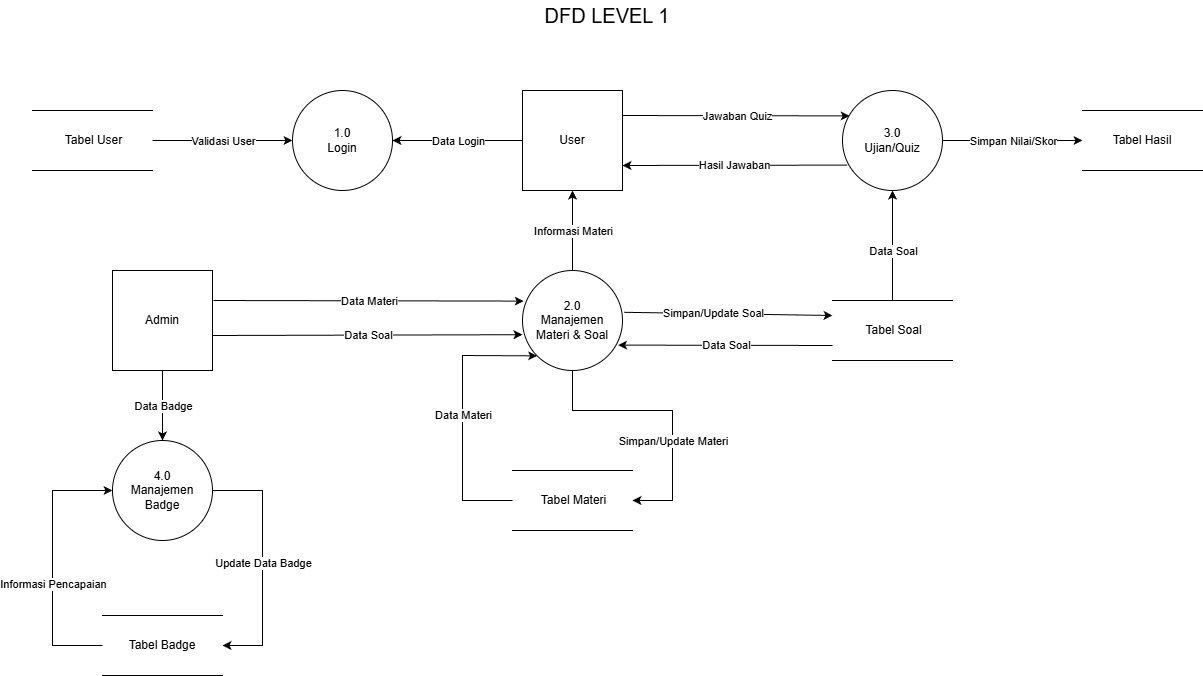

The diagram above was exported from draw.io. Its source (the exported page's mxGraphModel, read from the mxfile embedded in the PNG):
<mxGraphModel dx="1226" dy="1887" grid="1" gridSize="10" guides="1" tooltips="1" connect="1" arrows="1" fold="1" page="1" pageScale="1" pageWidth="827" pageHeight="1169" math="0" shadow="0">
  <root>
    <mxCell id="0" />
    <mxCell id="1" parent="0" />
    <mxCell id="V2Tnmre3-fcDMY3XFfRB-1" parent="1" style="whiteSpace=wrap;html=1;aspect=fixed;" value="Admin" vertex="1">
      <mxGeometry height="100" width="100" x="180" y="210" as="geometry" />
    </mxCell>
    <mxCell id="V2Tnmre3-fcDMY3XFfRB-2" parent="1" style="whiteSpace=wrap;html=1;aspect=fixed;" value="User" vertex="1">
      <mxGeometry height="100" width="100" x="590" y="30" as="geometry" />
    </mxCell>
    <mxCell id="V2Tnmre3-fcDMY3XFfRB-3" parent="1" style="ellipse;whiteSpace=wrap;html=1;aspect=fixed;" value="1.0&lt;div&gt;Login&lt;/div&gt;" vertex="1">
      <mxGeometry height="100" width="100" x="360" y="30" as="geometry" />
    </mxCell>
    <mxCell id="V2Tnmre3-fcDMY3XFfRB-5" parent="1" style="ellipse;whiteSpace=wrap;html=1;aspect=fixed;" value="&lt;div&gt;2.0&lt;/div&gt;&lt;div&gt;Manajemen Materi &amp;amp; Soal&lt;/div&gt;" vertex="1">
      <mxGeometry height="100" width="100" x="590" y="210" as="geometry" />
    </mxCell>
    <mxCell id="V2Tnmre3-fcDMY3XFfRB-6" edge="1" parent="1" source="V2Tnmre3-fcDMY3XFfRB-2" style="endArrow=classic;html=1;rounded=0;exitX=0;exitY=0.5;exitDx=0;exitDy=0;entryX=1;entryY=0.5;entryDx=0;entryDy=0;" target="V2Tnmre3-fcDMY3XFfRB-3" value="">
      <mxGeometry relative="1" as="geometry">
        <mxPoint x="500" y="320" as="sourcePoint" />
        <mxPoint x="600" y="320" as="targetPoint" />
      </mxGeometry>
    </mxCell>
    <mxCell id="V2Tnmre3-fcDMY3XFfRB-7" connectable="0" parent="V2Tnmre3-fcDMY3XFfRB-6" style="edgeLabel;resizable=0;html=1;;align=center;verticalAlign=middle;" value="Data Login" vertex="1">
      <mxGeometry relative="1" as="geometry" />
    </mxCell>
    <mxCell id="V2Tnmre3-fcDMY3XFfRB-8" edge="1" parent="1" style="endArrow=classic;html=1;rounded=0;entryX=0.012;entryY=0.306;entryDx=0;entryDy=0;entryPerimeter=0;" target="V2Tnmre3-fcDMY3XFfRB-5" value="">
      <mxGeometry relative="1" as="geometry">
        <mxPoint x="281" y="240" as="sourcePoint" />
        <mxPoint x="460" y="320" as="targetPoint" />
      </mxGeometry>
    </mxCell>
    <mxCell id="V2Tnmre3-fcDMY3XFfRB-9" connectable="0" parent="V2Tnmre3-fcDMY3XFfRB-8" style="edgeLabel;resizable=0;html=1;;align=center;verticalAlign=middle;" value="Data Materi" vertex="1">
      <mxGeometry relative="1" as="geometry" />
    </mxCell>
    <mxCell id="V2Tnmre3-fcDMY3XFfRB-10" edge="1" parent="1" source="V2Tnmre3-fcDMY3XFfRB-1" style="endArrow=classic;html=1;rounded=0;exitX=1.004;exitY=0.65;exitDx=0;exitDy=0;entryX=0;entryY=0.642;entryDx=0;entryDy=0;entryPerimeter=0;exitPerimeter=0;" target="V2Tnmre3-fcDMY3XFfRB-5" value="">
      <mxGeometry relative="1" as="geometry">
        <mxPoint x="360" y="320" as="sourcePoint" />
        <mxPoint x="460" y="320" as="targetPoint" />
      </mxGeometry>
    </mxCell>
    <mxCell id="V2Tnmre3-fcDMY3XFfRB-11" connectable="0" parent="V2Tnmre3-fcDMY3XFfRB-10" style="edgeLabel;resizable=0;html=1;;align=center;verticalAlign=middle;" value="Data Soal" vertex="1">
      <mxGeometry relative="1" as="geometry" />
    </mxCell>
    <mxCell id="V2Tnmre3-fcDMY3XFfRB-12" edge="1" parent="1" source="V2Tnmre3-fcDMY3XFfRB-5" style="endArrow=classic;html=1;rounded=0;entryX=0.5;entryY=1;entryDx=0;entryDy=0;exitX=0.5;exitY=0;exitDx=0;exitDy=0;" target="V2Tnmre3-fcDMY3XFfRB-2" value="">
      <mxGeometry relative="1" as="geometry">
        <mxPoint x="360" y="320" as="sourcePoint" />
        <mxPoint x="460" y="320" as="targetPoint" />
      </mxGeometry>
    </mxCell>
    <mxCell id="V2Tnmre3-fcDMY3XFfRB-13" connectable="0" parent="V2Tnmre3-fcDMY3XFfRB-12" style="edgeLabel;resizable=0;html=1;;align=center;verticalAlign=middle;" value="Informasi Materi" vertex="1">
      <mxGeometry relative="1" as="geometry" />
    </mxCell>
    <mxCell id="V2Tnmre3-fcDMY3XFfRB-14" parent="1" style="ellipse;whiteSpace=wrap;html=1;aspect=fixed;" value="&lt;div&gt;3.0 &lt;/div&gt;&lt;div&gt;Ujian/Quiz&lt;/div&gt;" vertex="1">
      <mxGeometry height="100" width="100" x="910" y="30" as="geometry" />
    </mxCell>
    <mxCell id="V2Tnmre3-fcDMY3XFfRB-15" edge="1" parent="1" source="V2Tnmre3-fcDMY3XFfRB-2" style="endArrow=classic;html=1;rounded=0;exitX=1;exitY=0.25;exitDx=0;exitDy=0;entryX=0.072;entryY=0.254;entryDx=0;entryDy=0;entryPerimeter=0;" target="V2Tnmre3-fcDMY3XFfRB-14" value="">
      <mxGeometry relative="1" as="geometry">
        <mxPoint x="360" y="220" as="sourcePoint" />
        <mxPoint x="460" y="220" as="targetPoint" />
      </mxGeometry>
    </mxCell>
    <mxCell id="V2Tnmre3-fcDMY3XFfRB-16" connectable="0" parent="V2Tnmre3-fcDMY3XFfRB-15" style="edgeLabel;resizable=0;html=1;;align=center;verticalAlign=middle;" value="Jawaban Quiz" vertex="1">
      <mxGeometry relative="1" as="geometry" />
    </mxCell>
    <mxCell id="V2Tnmre3-fcDMY3XFfRB-17" edge="1" parent="1" source="V2Tnmre3-fcDMY3XFfRB-14" style="endArrow=classic;html=1;rounded=0;exitX=0.048;exitY=0.746;exitDx=0;exitDy=0;entryX=1;entryY=0.75;entryDx=0;entryDy=0;exitPerimeter=0;" target="V2Tnmre3-fcDMY3XFfRB-2" value="">
      <mxGeometry relative="1" as="geometry">
        <mxPoint x="360" y="220" as="sourcePoint" />
        <mxPoint x="460" y="220" as="targetPoint" />
      </mxGeometry>
    </mxCell>
    <mxCell id="V2Tnmre3-fcDMY3XFfRB-18" connectable="0" parent="V2Tnmre3-fcDMY3XFfRB-17" style="edgeLabel;resizable=0;html=1;;align=center;verticalAlign=middle;" value="Hasil Jawaban" vertex="1">
      <mxGeometry relative="1" as="geometry" />
    </mxCell>
    <mxCell id="V2Tnmre3-fcDMY3XFfRB-19" parent="1" style="ellipse;whiteSpace=wrap;html=1;aspect=fixed;" value="&lt;div&gt;&lt;span style=&quot;background-color: transparent; color: light-dark(rgb(0, 0, 0), rgb(255, 255, 255));&quot;&gt;4.0&lt;/span&gt;&lt;/div&gt;&lt;div&gt;Manajemen Badge&lt;/div&gt;" vertex="1">
      <mxGeometry height="100" width="100" x="180" y="380" as="geometry" />
    </mxCell>
    <mxCell id="V2Tnmre3-fcDMY3XFfRB-20" edge="1" parent="1" source="V2Tnmre3-fcDMY3XFfRB-1" style="endArrow=classic;html=1;rounded=0;exitX=0.5;exitY=1;exitDx=0;exitDy=0;entryX=0.5;entryY=0;entryDx=0;entryDy=0;" target="V2Tnmre3-fcDMY3XFfRB-19" value="">
      <mxGeometry relative="1" as="geometry">
        <mxPoint x="360" y="220" as="sourcePoint" />
        <mxPoint x="460" y="220" as="targetPoint" />
      </mxGeometry>
    </mxCell>
    <mxCell id="V2Tnmre3-fcDMY3XFfRB-21" connectable="0" parent="V2Tnmre3-fcDMY3XFfRB-20" style="edgeLabel;resizable=0;html=1;;align=center;verticalAlign=middle;" value="Data Badge" vertex="1">
      <mxGeometry relative="1" as="geometry" />
    </mxCell>
    <mxCell id="V2Tnmre3-fcDMY3XFfRB-27" parent="1" style="shape=partialRectangle;whiteSpace=wrap;html=1;left=0;right=0;fillColor=none;" value="&amp;nbsp;Tabel User" vertex="1">
      <mxGeometry height="60" width="120" x="100" y="50" as="geometry" />
    </mxCell>
    <mxCell id="V2Tnmre3-fcDMY3XFfRB-28" edge="1" parent="1" source="V2Tnmre3-fcDMY3XFfRB-27" style="endArrow=classic;html=1;rounded=0;exitX=1;exitY=0.5;exitDx=0;exitDy=0;entryX=0;entryY=0.5;entryDx=0;entryDy=0;" target="V2Tnmre3-fcDMY3XFfRB-3" value="">
      <mxGeometry relative="1" as="geometry">
        <mxPoint x="360" y="220" as="sourcePoint" />
        <mxPoint x="460" y="220" as="targetPoint" />
      </mxGeometry>
    </mxCell>
    <mxCell id="V2Tnmre3-fcDMY3XFfRB-29" connectable="0" parent="V2Tnmre3-fcDMY3XFfRB-28" style="edgeLabel;resizable=0;html=1;;align=center;verticalAlign=middle;" value="Validasi User" vertex="1">
      <mxGeometry relative="1" as="geometry" />
    </mxCell>
    <mxCell id="V2Tnmre3-fcDMY3XFfRB-31" parent="1" style="shape=partialRectangle;whiteSpace=wrap;html=1;left=0;right=0;fillColor=none;" value="&amp;nbsp;Tabel Materi" vertex="1">
      <mxGeometry height="60" width="120" x="580" y="410" as="geometry" />
    </mxCell>
    <mxCell id="RNSNw7DJKVc99Nuy47Os-1" edge="1" parent="1" source="V2Tnmre3-fcDMY3XFfRB-32" style="edgeStyle=orthogonalEdgeStyle;rounded=0;orthogonalLoop=1;jettySize=auto;html=1;" target="V2Tnmre3-fcDMY3XFfRB-14" value="">
      <mxGeometry relative="1" as="geometry" />
    </mxCell>
    <mxCell id="RNSNw7DJKVc99Nuy47Os-2" connectable="0" parent="RNSNw7DJKVc99Nuy47Os-1" style="edgeLabel;html=1;align=center;verticalAlign=middle;resizable=0;points=[];" value="Data Soal" vertex="1">
      <mxGeometry relative="1" x="-0.1782" y="-2" as="geometry">
        <mxPoint x="-2" y="-5" as="offset" />
      </mxGeometry>
    </mxCell>
    <mxCell id="V2Tnmre3-fcDMY3XFfRB-32" parent="1" style="shape=partialRectangle;whiteSpace=wrap;html=1;left=0;right=0;fillColor=none;" value="&amp;nbsp;Tabel Soal" vertex="1">
      <mxGeometry height="60" width="120" x="900" y="240" as="geometry" />
    </mxCell>
    <mxCell id="V2Tnmre3-fcDMY3XFfRB-33" edge="1" parent="1" source="V2Tnmre3-fcDMY3XFfRB-5" style="endArrow=classic;html=1;rounded=0;exitX=0.5;exitY=1;exitDx=0;exitDy=0;entryX=1;entryY=0.5;entryDx=0;entryDy=0;" target="V2Tnmre3-fcDMY3XFfRB-31" value="">
      <mxGeometry relative="1" as="geometry">
        <Array as="points">
          <mxPoint x="640" y="350" />
          <mxPoint x="740" y="350" />
          <mxPoint x="740" y="440" />
        </Array>
        <mxPoint x="360" y="320" as="sourcePoint" />
        <mxPoint x="460" y="320" as="targetPoint" />
      </mxGeometry>
    </mxCell>
    <mxCell id="V2Tnmre3-fcDMY3XFfRB-34" connectable="0" parent="V2Tnmre3-fcDMY3XFfRB-33" style="edgeLabel;resizable=0;html=1;;align=center;verticalAlign=middle;" value="Simpan/Update Materi" vertex="1">
      <mxGeometry relative="1" as="geometry">
        <mxPoint x="5" y="30" as="offset" />
      </mxGeometry>
    </mxCell>
    <mxCell id="V2Tnmre3-fcDMY3XFfRB-35" edge="1" parent="1" source="V2Tnmre3-fcDMY3XFfRB-5" style="endArrow=classic;html=1;rounded=0;entryX=0;entryY=0.25;entryDx=0;entryDy=0;exitX=1.016;exitY=0.418;exitDx=0;exitDy=0;exitPerimeter=0;" target="V2Tnmre3-fcDMY3XFfRB-32" value="">
      <mxGeometry relative="1" as="geometry">
        <Array as="points" />
        <mxPoint x="760" y="140" as="sourcePoint" />
        <mxPoint x="460" y="320" as="targetPoint" />
      </mxGeometry>
    </mxCell>
    <mxCell id="V2Tnmre3-fcDMY3XFfRB-36" connectable="0" parent="V2Tnmre3-fcDMY3XFfRB-35" style="edgeLabel;resizable=0;html=1;;align=center;verticalAlign=middle;" value="Simpan/Update Soal" vertex="1">
      <mxGeometry relative="1" as="geometry">
        <mxPoint x="-16" y="-1" as="offset" />
      </mxGeometry>
    </mxCell>
    <mxCell id="V2Tnmre3-fcDMY3XFfRB-37" edge="1" parent="1" source="V2Tnmre3-fcDMY3XFfRB-31" style="endArrow=classic;html=1;rounded=0;exitX=0;exitY=0.5;exitDx=0;exitDy=0;entryX=0;entryY=1;entryDx=0;entryDy=0;" target="V2Tnmre3-fcDMY3XFfRB-5" value="">
      <mxGeometry relative="1" as="geometry">
        <Array as="points">
          <mxPoint x="530" y="440" />
          <mxPoint x="530" y="295" />
        </Array>
        <mxPoint x="360" y="320" as="sourcePoint" />
        <mxPoint x="460" y="320" as="targetPoint" />
      </mxGeometry>
    </mxCell>
    <mxCell id="V2Tnmre3-fcDMY3XFfRB-38" connectable="0" parent="V2Tnmre3-fcDMY3XFfRB-37" style="edgeLabel;resizable=0;html=1;;align=center;verticalAlign=middle;" value="Data Materi" vertex="1">
      <mxGeometry relative="1" as="geometry" />
    </mxCell>
    <mxCell id="V2Tnmre3-fcDMY3XFfRB-39" edge="1" parent="1" source="V2Tnmre3-fcDMY3XFfRB-32" style="endArrow=classic;html=1;rounded=0;exitX=0;exitY=0.75;exitDx=0;exitDy=0;entryX=0.956;entryY=0.746;entryDx=0;entryDy=0;entryPerimeter=0;" target="V2Tnmre3-fcDMY3XFfRB-5" value="">
      <mxGeometry relative="1" as="geometry">
        <mxPoint x="360" y="320" as="sourcePoint" />
        <mxPoint x="460" y="320" as="targetPoint" />
      </mxGeometry>
    </mxCell>
    <mxCell id="V2Tnmre3-fcDMY3XFfRB-40" connectable="0" parent="V2Tnmre3-fcDMY3XFfRB-39" style="edgeLabel;resizable=0;html=1;;align=center;verticalAlign=middle;" value="Data Soal" vertex="1">
      <mxGeometry relative="1" as="geometry" />
    </mxCell>
    <mxCell id="V2Tnmre3-fcDMY3XFfRB-41" parent="1" style="shape=partialRectangle;whiteSpace=wrap;html=1;left=0;right=0;fillColor=none;" value="Tabel Hasil" vertex="1">
      <mxGeometry height="60" width="120" x="1150" y="50" as="geometry" />
    </mxCell>
    <mxCell id="V2Tnmre3-fcDMY3XFfRB-42" edge="1" parent="1" source="V2Tnmre3-fcDMY3XFfRB-14" style="endArrow=classic;html=1;rounded=0;exitX=1;exitY=0.5;exitDx=0;exitDy=0;entryX=0;entryY=0.5;entryDx=0;entryDy=0;" target="V2Tnmre3-fcDMY3XFfRB-41" value="">
      <mxGeometry relative="1" as="geometry">
        <mxPoint x="360" y="320" as="sourcePoint" />
        <mxPoint x="460" y="320" as="targetPoint" />
      </mxGeometry>
    </mxCell>
    <mxCell id="V2Tnmre3-fcDMY3XFfRB-43" connectable="0" parent="V2Tnmre3-fcDMY3XFfRB-42" style="edgeLabel;resizable=0;html=1;;align=center;verticalAlign=middle;" value="Simpan Nilai/Skor" vertex="1">
      <mxGeometry relative="1" as="geometry" />
    </mxCell>
    <mxCell id="V2Tnmre3-fcDMY3XFfRB-44" parent="1" style="shape=partialRectangle;whiteSpace=wrap;html=1;left=0;right=0;fillColor=none;" value="Tabel Badge" vertex="1">
      <mxGeometry height="60" width="120" x="170" y="555" as="geometry" />
    </mxCell>
    <mxCell id="V2Tnmre3-fcDMY3XFfRB-45" edge="1" parent="1" source="V2Tnmre3-fcDMY3XFfRB-19" style="endArrow=classic;html=1;rounded=0;exitX=1;exitY=0.5;exitDx=0;exitDy=0;entryX=1;entryY=0.5;entryDx=0;entryDy=0;" target="V2Tnmre3-fcDMY3XFfRB-44" value="">
      <mxGeometry relative="1" as="geometry">
        <Array as="points">
          <mxPoint x="330" y="430" />
          <mxPoint x="330" y="585" />
        </Array>
        <mxPoint x="360" y="420" as="sourcePoint" />
        <mxPoint x="295" y="580" as="targetPoint" />
      </mxGeometry>
    </mxCell>
    <mxCell id="V2Tnmre3-fcDMY3XFfRB-46" connectable="0" parent="V2Tnmre3-fcDMY3XFfRB-45" style="edgeLabel;resizable=0;html=1;;align=center;verticalAlign=middle;" value="Update Data Badge" vertex="1">
      <mxGeometry relative="1" as="geometry" />
    </mxCell>
    <mxCell id="V2Tnmre3-fcDMY3XFfRB-47" edge="1" parent="1" source="V2Tnmre3-fcDMY3XFfRB-44" style="endArrow=classic;html=1;rounded=0;exitX=0;exitY=0.5;exitDx=0;exitDy=0;entryX=0;entryY=0.5;entryDx=0;entryDy=0;" target="V2Tnmre3-fcDMY3XFfRB-19" value="">
      <mxGeometry relative="1" as="geometry">
        <Array as="points">
          <mxPoint x="120" y="585" />
          <mxPoint x="120" y="430" />
        </Array>
        <mxPoint x="360" y="420" as="sourcePoint" />
        <mxPoint x="460" y="420" as="targetPoint" />
      </mxGeometry>
    </mxCell>
    <mxCell id="V2Tnmre3-fcDMY3XFfRB-48" connectable="0" parent="V2Tnmre3-fcDMY3XFfRB-47" style="edgeLabel;resizable=0;html=1;;align=center;verticalAlign=middle;" value="Informasi Pencapaian" vertex="1">
      <mxGeometry relative="1" as="geometry">
        <mxPoint y="21" as="offset" />
      </mxGeometry>
    </mxCell>
    <mxCell id="V2Tnmre3-fcDMY3XFfRB-49" parent="1" style="text;html=1;whiteSpace=wrap;strokeColor=none;fillColor=none;align=center;verticalAlign=middle;rounded=0;fontSize=20;" value="DFD LEVEL 1" vertex="1">
      <mxGeometry height="30" width="150" x="600" y="-60" as="geometry" />
    </mxCell>
  </root>
</mxGraphModel>